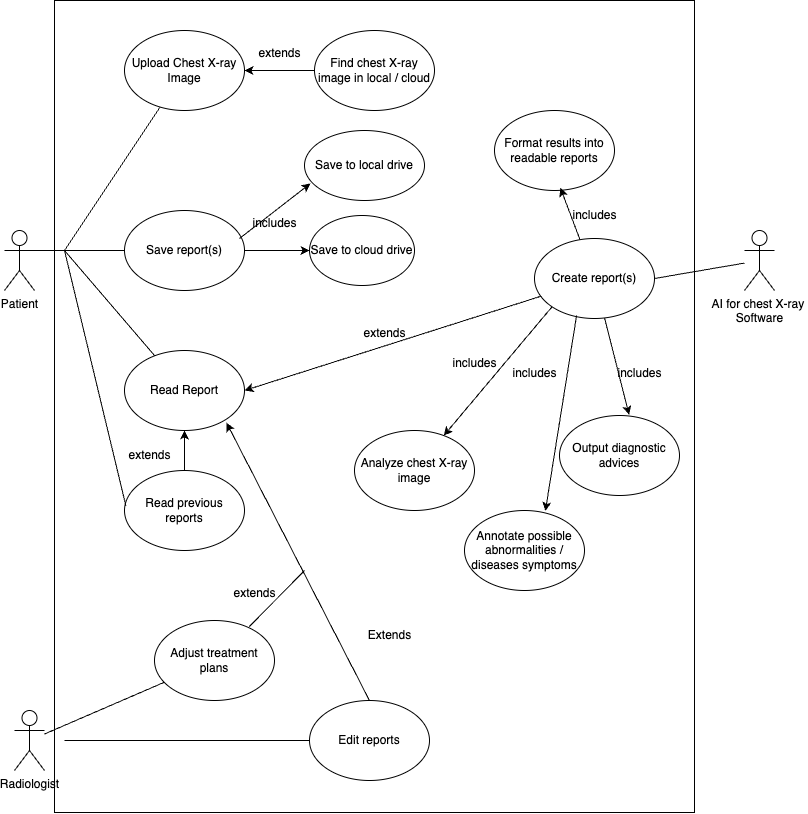

The diagram above was exported from draw.io. Its source (the exported page's mxGraphModel, read from the mxfile embedded in the PNG):
<mxGraphModel dx="1477" dy="1072" grid="1" gridSize="10" guides="1" tooltips="1" connect="1" arrows="1" fold="1" page="1" pageScale="1" pageWidth="850" pageHeight="1100" math="0" shadow="0">
  <root>
    <mxCell id="0" />
    <mxCell id="1" parent="0" />
    <mxCell id="XwqqTLRSgqiHU_1ZbR0w-1" value="Upload Chest X-ray Image" style="ellipse;whiteSpace=wrap;html=1;" vertex="1" parent="1">
      <mxGeometry x="150" y="40" width="120" height="80" as="geometry" />
    </mxCell>
    <mxCell id="XwqqTLRSgqiHU_1ZbR0w-2" value="Patient" style="shape=umlActor;verticalLabelPosition=bottom;verticalAlign=top;html=1;outlineConnect=0;" vertex="1" parent="1">
      <mxGeometry x="30" y="240" width="30" height="60" as="geometry" />
    </mxCell>
    <mxCell id="XwqqTLRSgqiHU_1ZbR0w-3" value="AI for chest X-ray&amp;nbsp;&lt;div&gt;Software&lt;/div&gt;" style="shape=umlActor;verticalLabelPosition=bottom;verticalAlign=top;html=1;outlineConnect=0;" vertex="1" parent="1">
      <mxGeometry x="770" y="240" width="30" height="60" as="geometry" />
    </mxCell>
    <mxCell id="XwqqTLRSgqiHU_1ZbR0w-6" value="Save report(s)" style="ellipse;whiteSpace=wrap;html=1;" vertex="1" parent="1">
      <mxGeometry x="150" y="220" width="120" height="80" as="geometry" />
    </mxCell>
    <mxCell id="XwqqTLRSgqiHU_1ZbR0w-7" value="Read Report" style="ellipse;whiteSpace=wrap;html=1;" vertex="1" parent="1">
      <mxGeometry x="150" y="360" width="120" height="80" as="geometry" />
    </mxCell>
    <mxCell id="XwqqTLRSgqiHU_1ZbR0w-9" value="Read previous reports" style="ellipse;whiteSpace=wrap;html=1;" vertex="1" parent="1">
      <mxGeometry x="150" y="480" width="120" height="80" as="geometry" />
    </mxCell>
    <mxCell id="XwqqTLRSgqiHU_1ZbR0w-10" value="" style="endArrow=classic;html=1;rounded=0;exitX=0.5;exitY=0;exitDx=0;exitDy=0;entryX=0.5;entryY=1;entryDx=0;entryDy=0;" edge="1" parent="1" source="XwqqTLRSgqiHU_1ZbR0w-9" target="XwqqTLRSgqiHU_1ZbR0w-7">
      <mxGeometry width="50" height="50" relative="1" as="geometry">
        <mxPoint x="350" y="380" as="sourcePoint" />
        <mxPoint x="400" y="330" as="targetPoint" />
      </mxGeometry>
    </mxCell>
    <mxCell id="XwqqTLRSgqiHU_1ZbR0w-11" value="extends" style="text;html=1;align=center;verticalAlign=middle;resizable=0;points=[];autosize=1;strokeColor=none;fillColor=none;" vertex="1" parent="1">
      <mxGeometry x="140" y="450" width="70" height="30" as="geometry" />
    </mxCell>
    <mxCell id="XwqqTLRSgqiHU_1ZbR0w-14" value="" style="endArrow=none;html=1;rounded=0;entryX=0.012;entryY=0.444;entryDx=0;entryDy=0;entryPerimeter=0;" edge="1" parent="1" target="XwqqTLRSgqiHU_1ZbR0w-9">
      <mxGeometry width="50" height="50" relative="1" as="geometry">
        <mxPoint x="90" y="260" as="sourcePoint" />
        <mxPoint x="400" y="400" as="targetPoint" />
      </mxGeometry>
    </mxCell>
    <mxCell id="XwqqTLRSgqiHU_1ZbR0w-15" value="" style="endArrow=none;html=1;rounded=0;" edge="1" parent="1" target="XwqqTLRSgqiHU_1ZbR0w-7">
      <mxGeometry width="50" height="50" relative="1" as="geometry">
        <mxPoint x="90" y="260" as="sourcePoint" />
        <mxPoint x="400" y="400" as="targetPoint" />
      </mxGeometry>
    </mxCell>
    <mxCell id="XwqqTLRSgqiHU_1ZbR0w-16" value="" style="endArrow=none;html=1;rounded=0;entryX=0;entryY=0.5;entryDx=0;entryDy=0;" edge="1" parent="1" target="XwqqTLRSgqiHU_1ZbR0w-6">
      <mxGeometry width="50" height="50" relative="1" as="geometry">
        <mxPoint x="90" y="260" as="sourcePoint" />
        <mxPoint x="400" y="400" as="targetPoint" />
      </mxGeometry>
    </mxCell>
    <mxCell id="XwqqTLRSgqiHU_1ZbR0w-17" value="" style="endArrow=none;html=1;rounded=0;" edge="1" parent="1" target="XwqqTLRSgqiHU_1ZbR0w-1">
      <mxGeometry width="50" height="50" relative="1" as="geometry">
        <mxPoint x="90" y="260" as="sourcePoint" />
        <mxPoint x="400" y="400" as="targetPoint" />
      </mxGeometry>
    </mxCell>
    <mxCell id="XwqqTLRSgqiHU_1ZbR0w-19" value="" style="edgeStyle=orthogonalEdgeStyle;rounded=0;orthogonalLoop=1;jettySize=auto;html=1;" edge="1" parent="1" source="XwqqTLRSgqiHU_1ZbR0w-18" target="XwqqTLRSgqiHU_1ZbR0w-1">
      <mxGeometry relative="1" as="geometry" />
    </mxCell>
    <mxCell id="XwqqTLRSgqiHU_1ZbR0w-18" value="Find chest X-ray image in local / cloud" style="ellipse;whiteSpace=wrap;html=1;" vertex="1" parent="1">
      <mxGeometry x="340" y="40" width="120" height="80" as="geometry" />
    </mxCell>
    <mxCell id="XwqqTLRSgqiHU_1ZbR0w-20" value="extends" style="text;html=1;align=center;verticalAlign=middle;resizable=0;points=[];autosize=1;strokeColor=none;fillColor=none;" vertex="1" parent="1">
      <mxGeometry x="270" y="48" width="70" height="30" as="geometry" />
    </mxCell>
    <mxCell id="XwqqTLRSgqiHU_1ZbR0w-21" value="Save to local drive" style="ellipse;whiteSpace=wrap;html=1;" vertex="1" parent="1">
      <mxGeometry x="330" y="140" width="120" height="70" as="geometry" />
    </mxCell>
    <mxCell id="XwqqTLRSgqiHU_1ZbR0w-23" value="includes" style="text;html=1;align=center;verticalAlign=middle;resizable=0;points=[];autosize=1;strokeColor=none;fillColor=none;" vertex="1" parent="1">
      <mxGeometry x="265" y="218" width="70" height="30" as="geometry" />
    </mxCell>
    <mxCell id="XwqqTLRSgqiHU_1ZbR0w-24" value="Save to cloud drive" style="ellipse;whiteSpace=wrap;html=1;" vertex="1" parent="1">
      <mxGeometry x="335" y="225" width="105" height="70" as="geometry" />
    </mxCell>
    <mxCell id="XwqqTLRSgqiHU_1ZbR0w-27" value="Create report(s)" style="ellipse;whiteSpace=wrap;html=1;" vertex="1" parent="1">
      <mxGeometry x="560" y="248" width="120" height="80" as="geometry" />
    </mxCell>
    <mxCell id="XwqqTLRSgqiHU_1ZbR0w-28" value="Analyze chest X-ray image" style="ellipse;whiteSpace=wrap;html=1;" vertex="1" parent="1">
      <mxGeometry x="380" y="440" width="120" height="80" as="geometry" />
    </mxCell>
    <mxCell id="XwqqTLRSgqiHU_1ZbR0w-29" value="Annotate possible abnormalities / diseases symptoms" style="ellipse;whiteSpace=wrap;html=1;" vertex="1" parent="1">
      <mxGeometry x="490" y="520" width="120" height="80" as="geometry" />
    </mxCell>
    <mxCell id="XwqqTLRSgqiHU_1ZbR0w-30" value="Output diagnostic advices" style="ellipse;whiteSpace=wrap;html=1;" vertex="1" parent="1">
      <mxGeometry x="585" y="425" width="120" height="80" as="geometry" />
    </mxCell>
    <mxCell id="XwqqTLRSgqiHU_1ZbR0w-31" value="Format results into readable reports" style="ellipse;whiteSpace=wrap;html=1;" vertex="1" parent="1">
      <mxGeometry x="520" y="120" width="120" height="80" as="geometry" />
    </mxCell>
    <mxCell id="XwqqTLRSgqiHU_1ZbR0w-32" value="" style="endArrow=none;html=1;rounded=0;exitX=1;exitY=0.5;exitDx=0;exitDy=0;" edge="1" parent="1" source="XwqqTLRSgqiHU_1ZbR0w-27" target="XwqqTLRSgqiHU_1ZbR0w-3">
      <mxGeometry width="50" height="50" relative="1" as="geometry">
        <mxPoint x="350" y="380" as="sourcePoint" />
        <mxPoint x="400" y="330" as="targetPoint" />
      </mxGeometry>
    </mxCell>
    <mxCell id="XwqqTLRSgqiHU_1ZbR0w-33" value="" style="endArrow=classic;html=1;rounded=0;entryX=1;entryY=0.5;entryDx=0;entryDy=0;exitX=0.059;exitY=0.719;exitDx=0;exitDy=0;exitPerimeter=0;" edge="1" parent="1" source="XwqqTLRSgqiHU_1ZbR0w-27" target="XwqqTLRSgqiHU_1ZbR0w-7">
      <mxGeometry width="50" height="50" relative="1" as="geometry">
        <mxPoint x="350" y="380" as="sourcePoint" />
        <mxPoint x="400" y="330" as="targetPoint" />
      </mxGeometry>
    </mxCell>
    <mxCell id="XwqqTLRSgqiHU_1ZbR0w-34" value="extends" style="text;html=1;align=center;verticalAlign=middle;resizable=0;points=[];autosize=1;strokeColor=none;fillColor=none;" vertex="1" parent="1">
      <mxGeometry x="375" y="328" width="70" height="30" as="geometry" />
    </mxCell>
    <mxCell id="XwqqTLRSgqiHU_1ZbR0w-35" value="" style="endArrow=classic;html=1;rounded=0;exitX=0;exitY=1;exitDx=0;exitDy=0;" edge="1" parent="1" source="XwqqTLRSgqiHU_1ZbR0w-27" target="XwqqTLRSgqiHU_1ZbR0w-28">
      <mxGeometry width="50" height="50" relative="1" as="geometry">
        <mxPoint x="350" y="380" as="sourcePoint" />
        <mxPoint x="400" y="330" as="targetPoint" />
      </mxGeometry>
    </mxCell>
    <mxCell id="XwqqTLRSgqiHU_1ZbR0w-36" value="" style="endArrow=classic;html=1;rounded=0;entryX=0.58;entryY=-0.009;entryDx=0;entryDy=0;entryPerimeter=0;" edge="1" parent="1" source="XwqqTLRSgqiHU_1ZbR0w-27" target="XwqqTLRSgqiHU_1ZbR0w-30">
      <mxGeometry width="50" height="50" relative="1" as="geometry">
        <mxPoint x="570" y="378" as="sourcePoint" />
        <mxPoint x="620" y="328" as="targetPoint" />
      </mxGeometry>
    </mxCell>
    <mxCell id="XwqqTLRSgqiHU_1ZbR0w-37" value="" style="endArrow=classic;html=1;rounded=0;entryX=0.674;entryY=0.006;entryDx=0;entryDy=0;entryPerimeter=0;exitX=0.351;exitY=0.961;exitDx=0;exitDy=0;exitPerimeter=0;" edge="1" parent="1" source="XwqqTLRSgqiHU_1ZbR0w-27" target="XwqqTLRSgqiHU_1ZbR0w-29">
      <mxGeometry width="50" height="50" relative="1" as="geometry">
        <mxPoint x="350" y="380" as="sourcePoint" />
        <mxPoint x="400" y="330" as="targetPoint" />
      </mxGeometry>
    </mxCell>
    <mxCell id="XwqqTLRSgqiHU_1ZbR0w-38" value="" style="endArrow=classic;html=1;rounded=0;entryX=0.549;entryY=0.967;entryDx=0;entryDy=0;entryPerimeter=0;" edge="1" parent="1" source="XwqqTLRSgqiHU_1ZbR0w-27" target="XwqqTLRSgqiHU_1ZbR0w-31">
      <mxGeometry width="50" height="50" relative="1" as="geometry">
        <mxPoint x="670" y="408" as="sourcePoint" />
        <mxPoint x="720" y="358" as="targetPoint" />
      </mxGeometry>
    </mxCell>
    <mxCell id="XwqqTLRSgqiHU_1ZbR0w-39" value="includes" style="text;html=1;align=center;verticalAlign=middle;resizable=0;points=[];autosize=1;strokeColor=none;fillColor=none;" vertex="1" parent="1">
      <mxGeometry x="465" y="358" width="70" height="30" as="geometry" />
    </mxCell>
    <mxCell id="XwqqTLRSgqiHU_1ZbR0w-40" value="includes" style="text;html=1;align=center;verticalAlign=middle;resizable=0;points=[];autosize=1;strokeColor=none;fillColor=none;" vertex="1" parent="1">
      <mxGeometry x="525" y="368" width="70" height="30" as="geometry" />
    </mxCell>
    <mxCell id="XwqqTLRSgqiHU_1ZbR0w-41" value="includes" style="text;html=1;align=center;verticalAlign=middle;resizable=0;points=[];autosize=1;strokeColor=none;fillColor=none;" vertex="1" parent="1">
      <mxGeometry x="630" y="368" width="70" height="30" as="geometry" />
    </mxCell>
    <mxCell id="XwqqTLRSgqiHU_1ZbR0w-42" value="includes" style="text;html=1;align=center;verticalAlign=middle;resizable=0;points=[];autosize=1;strokeColor=none;fillColor=none;" vertex="1" parent="1">
      <mxGeometry x="585" y="210" width="70" height="30" as="geometry" />
    </mxCell>
    <mxCell id="XwqqTLRSgqiHU_1ZbR0w-46" value="" style="endArrow=classic;html=1;rounded=0;entryX=0.049;entryY=0.757;entryDx=0;entryDy=0;entryPerimeter=0;" edge="1" parent="1" target="XwqqTLRSgqiHU_1ZbR0w-21">
      <mxGeometry width="50" height="50" relative="1" as="geometry">
        <mxPoint x="265" y="248" as="sourcePoint" />
        <mxPoint x="315" y="198" as="targetPoint" />
      </mxGeometry>
    </mxCell>
    <mxCell id="XwqqTLRSgqiHU_1ZbR0w-47" value="" style="endArrow=classic;html=1;rounded=0;exitX=1;exitY=0.5;exitDx=0;exitDy=0;entryX=0;entryY=0.5;entryDx=0;entryDy=0;" edge="1" parent="1" source="XwqqTLRSgqiHU_1ZbR0w-6" target="XwqqTLRSgqiHU_1ZbR0w-24">
      <mxGeometry width="50" height="50" relative="1" as="geometry">
        <mxPoint x="390" y="410" as="sourcePoint" />
        <mxPoint x="440" y="360" as="targetPoint" />
      </mxGeometry>
    </mxCell>
    <mxCell id="XwqqTLRSgqiHU_1ZbR0w-50" value="" style="endArrow=none;html=1;rounded=0;" edge="1" parent="1">
      <mxGeometry width="50" height="50" relative="1" as="geometry">
        <mxPoint x="60" y="260" as="sourcePoint" />
        <mxPoint x="90" y="260" as="targetPoint" />
      </mxGeometry>
    </mxCell>
    <mxCell id="XwqqTLRSgqiHU_1ZbR0w-51" value="Radiologist" style="shape=umlActor;verticalLabelPosition=bottom;verticalAlign=top;html=1;outlineConnect=0;" vertex="1" parent="1">
      <mxGeometry x="40" y="720" width="30" height="60" as="geometry" />
    </mxCell>
    <mxCell id="XwqqTLRSgqiHU_1ZbR0w-53" value="" style="endArrow=none;html=1;rounded=0;entryX=0;entryY=0.5;entryDx=0;entryDy=0;" edge="1" parent="1" target="XwqqTLRSgqiHU_1ZbR0w-54">
      <mxGeometry width="50" height="50" relative="1" as="geometry">
        <mxPoint x="90" y="750" as="sourcePoint" />
        <mxPoint x="230" y="670" as="targetPoint" />
      </mxGeometry>
    </mxCell>
    <mxCell id="XwqqTLRSgqiHU_1ZbR0w-54" value="Edit reports" style="ellipse;whiteSpace=wrap;html=1;" vertex="1" parent="1">
      <mxGeometry x="335" y="710" width="120" height="80" as="geometry" />
    </mxCell>
    <mxCell id="XwqqTLRSgqiHU_1ZbR0w-55" value="" style="endArrow=classic;html=1;rounded=0;entryX=0.85;entryY=0.903;entryDx=0;entryDy=0;entryPerimeter=0;exitX=0.5;exitY=0;exitDx=0;exitDy=0;" edge="1" parent="1" source="XwqqTLRSgqiHU_1ZbR0w-54" target="XwqqTLRSgqiHU_1ZbR0w-7">
      <mxGeometry width="50" height="50" relative="1" as="geometry">
        <mxPoint x="310" y="520" as="sourcePoint" />
        <mxPoint x="360" y="470" as="targetPoint" />
      </mxGeometry>
    </mxCell>
    <mxCell id="XwqqTLRSgqiHU_1ZbR0w-56" value="Extends" style="text;html=1;align=center;verticalAlign=middle;resizable=0;points=[];autosize=1;strokeColor=none;fillColor=none;" vertex="1" parent="1">
      <mxGeometry x="380" y="630" width="70" height="30" as="geometry" />
    </mxCell>
    <mxCell id="XwqqTLRSgqiHU_1ZbR0w-57" value="Adjust treatment plans" style="ellipse;whiteSpace=wrap;html=1;" vertex="1" parent="1">
      <mxGeometry x="180" y="630" width="120" height="80" as="geometry" />
    </mxCell>
    <mxCell id="XwqqTLRSgqiHU_1ZbR0w-58" value="" style="endArrow=none;html=1;rounded=0;exitX=0.79;exitY=0.077;exitDx=0;exitDy=0;exitPerimeter=0;" edge="1" parent="1" source="XwqqTLRSgqiHU_1ZbR0w-57">
      <mxGeometry width="50" height="50" relative="1" as="geometry">
        <mxPoint x="270" y="640" as="sourcePoint" />
        <mxPoint x="330" y="580" as="targetPoint" />
      </mxGeometry>
    </mxCell>
    <mxCell id="XwqqTLRSgqiHU_1ZbR0w-59" value="" style="endArrow=none;html=1;rounded=0;" edge="1" parent="1" source="XwqqTLRSgqiHU_1ZbR0w-51" target="XwqqTLRSgqiHU_1ZbR0w-57">
      <mxGeometry width="50" height="50" relative="1" as="geometry">
        <mxPoint x="250" y="530" as="sourcePoint" />
        <mxPoint x="300" y="480" as="targetPoint" />
      </mxGeometry>
    </mxCell>
    <mxCell id="XwqqTLRSgqiHU_1ZbR0w-60" value="extends" style="text;html=1;align=center;verticalAlign=middle;resizable=0;points=[];autosize=1;strokeColor=none;fillColor=none;" vertex="1" parent="1">
      <mxGeometry x="245" y="588" width="70" height="30" as="geometry" />
    </mxCell>
    <mxCell id="XwqqTLRSgqiHU_1ZbR0w-61" value="" style="rounded=0;whiteSpace=wrap;html=1;fillColor=none;" vertex="1" parent="1">
      <mxGeometry x="80" y="10" width="640" height="812" as="geometry" />
    </mxCell>
  </root>
</mxGraphModel>